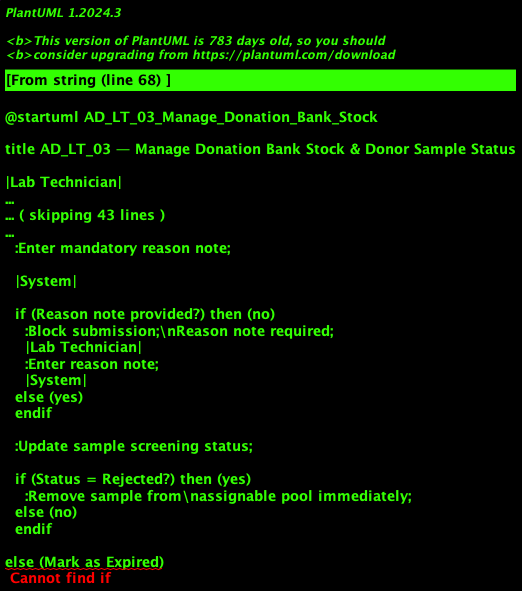

The diagram above was rendered by PlantUML. Its source (embedded in the PNG):
@startuml AD_LT_03_Manage_Donation_Bank_Stock

title AD_LT_03 — Manage Donation Bank Stock & Donor Sample Status

|Lab Technician|
|System|

|Lab Technician|

note
  Prerequisites:
  - AD_LT_00 User Authenticated
  - Donation Bank module configured
  - At least one donor record exists
end note

start

:Open Donation Bank module;

|System|

:Display current inventory:\ntype, donor ID, quantity,\ncollection date, expiry,\nstorage location, screening status;

|Lab Technician|

:Select action;

if (Action?) then (Add New Sample)
  :Enter donor ID, sample type,\nquantity, collection date,\nstorage location;

  |System|

  if (Donor ID found?) then (no)
    :Prompt to register donor first;
    |Lab Technician|
    :Register donor;
    |System|
  else (yes)
  endif

  :Add sample with status = Pending;
  :Log chain-of-custody\n'Received' event;

else (Update Screening Status)
  |Lab Technician|
  :Select donor sample;
  :Set status: Cleared or Rejected;
  :Enter mandatory reason note;

  |System|

  if (Reason note provided?) then (no)
    :Block submission;\nReason note required;
    |Lab Technician|
    :Enter reason note;
    |System|
  else (yes)
  endif

  :Update sample screening status;

  if (Status = Rejected?) then (yes)
    :Remove sample from\nassignable pool immediately;
  else (no)
  endif

else (Mark as Expired)
  |Lab Technician|
  :Select expired sample;

  |System|

  :Lock sample from\npatient assignment;
  :Flag as expired\nin inventory;

else (Update Quantity)
  |Lab Technician|
  :Update stock quantity\nfor sample type;
  |System|
  :Save updated quantity;
endif

|System|

if (Stock below minimum threshold?) then (yes)
  :Send low-stock alert to\nLab Technician + Hospital Admin;
else (no)
endif

:Display updated inventory;

|Lab Technician|

:View updated inventory;

stop

@enduml